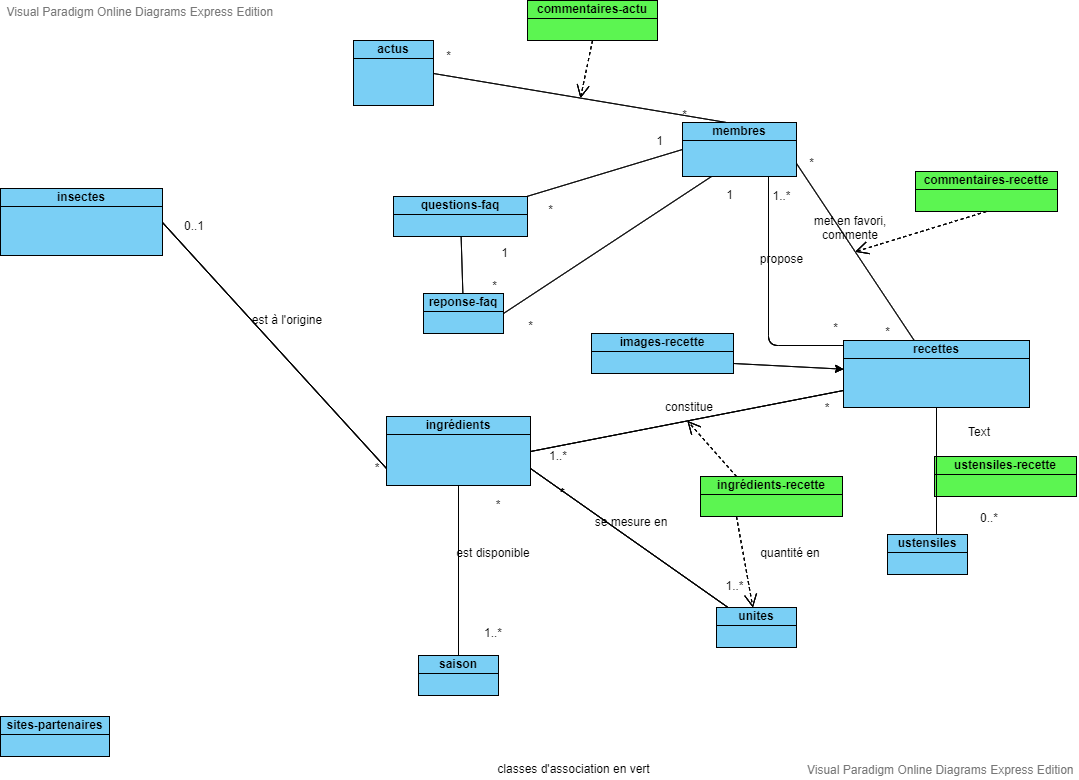

The diagram above was exported from draw.io. Its source (the exported page's mxGraphModel, read from the mxfile embedded in the PNG):
<mxGraphModel version="20190830" sfct="GKzgrOyVuDwb8NHSqd3RtxL1h2iQZaUXJE6AkP0lMBconjFfWTYmC4sIv7e9p5" diagramType="ClassDiagram" vpId="SBxqdnaBI9gO6QDF" gridEnabled="false" gridColor="#e0e0e0" gridSize="10" guidesEnabled="true" pageVisible="true" page="1" pageWidth="1169" pageHeight="827" connectionArrowsEnabled="true" connectionPointsEnabled="true" mathEnabled="false" shadowVisible="false">
  <root>
    <UserObject label="" modelVpId="T.xqdnaBI9gO6QDB" vpId="T.xqdnaBI9gO6QDC" id="0">
      <mxCell />
    </UserObject>
    <UserObject label="" modelVpId="z.xqdnaBI9gO6QDD" vpId="z.xqdnaBI9gO6QDE" id="1">
      <mxCell parent="0" />
    </UserObject>
    <UserObject label="recettes" vpId="V.xqdnaBI9gO6QAn" modelVpId="V.xqdnaBI9gO6QAo" id="2">
      <mxCell style="shape=zPinn;fillColor=#7ACFF5;verticalAlign=top;spacingTop=-6" vertex="1" parent="1">
        <mxGeometry x="924" y="358" width="186" height="67" as="geometry" />
      </mxCell>
    </UserObject>
    <UserObject label="insectes" vpId="V.xqdnaBI9gO6QAr" modelVpId="V.xqdnaBI9gO6QAs" id="3">
      <mxCell style="shape=zPinn;fillColor=#7ACFF5;verticalAlign=top;spacingTop=-6" vertex="1" parent="1">
        <mxGeometry x="81" y="206" width="162" height="67" as="geometry" />
      </mxCell>
    </UserObject>
    <UserObject label="1..*" vpId="V.xqdnaBI9gO6QAt" modelVpId="V.xqdnaBI9gO6QAu" id="4">
      <mxCell style="text;html=1;resizable=1;points=[];align=center;verticalAlign=middle;spacingTop=-4;whiteSpace=wrap;" vertex="1" parent="1">
        <mxGeometry x="595" y="461" width="88" height="27.5" as="geometry" />
      </mxCell>
    </UserObject>
    <UserObject label="" vpId="V.xqdnaBI9gO6QAv" modelVpId="V.xqdnaBI9gO6QAw" id="5">
      <mxCell style="shape=GnnMZ6ij6Ml;exitX=0;exitY=0.75;exitDx=0;exitDy=0;entryX=1;entryY=0.5;entryDx=0;entryDy=0;" edge="1" source="2" target="7" parent="1">
        <mxGeometry relative="1" as="geometry">
          <mxPoint x="768" y="438" as="edgeLabelOffset" />
        </mxGeometry>
        <Array as="absPoints">
          <mxPoint x="924" y="408" />
          <mxPoint x="611" y="469" />
        </Array>
      </mxCell>
    </UserObject>
    <UserObject label="*" vpId="1.xqdnaBI9gO6QAx" modelVpId="1.xqdnaBI9gO6QAy" id="6">
      <mxCell style="text;html=1;resizable=1;points=[];align=center;verticalAlign=middle;spacingTop=-4;whiteSpace=wrap;" vertex="1" parent="1">
        <mxGeometry x="892" y="420" width="32" height="14" as="geometry" />
      </mxCell>
    </UserObject>
    <UserObject label="ingrédients" vpId="1.xqdnaBI9gO6QA1" modelVpId="1.xqdnaBI9gO6QA2" id="7">
      <mxCell style="shape=zPinn;fillColor=#7ACFF5;verticalAlign=top;spacingTop=-6" vertex="1" parent="1">
        <mxGeometry x="467" y="434" width="144" height="69" as="geometry" />
      </mxCell>
    </UserObject>
    <UserObject label="" vpId="1.xqdnaBI9gO6QA3" modelVpId="1.xqdnaBI9gO6QA4" id="8">
      <mxCell style="shape=GnnMZ6ij6Ml;exitX=1;exitY=0.5;exitDx=0;exitDy=0;entryX=0;entryY=0.75;entryDx=0;entryDy=0;" edge="1" source="3" target="7" parent="1">
        <mxGeometry relative="1" as="geometry">
          <mxPoint x="355" y="363" as="edgeLabelOffset" />
        </mxGeometry>
        <Array as="absPoints">
          <mxPoint x="243" y="240" />
          <mxPoint x="467" y="486" />
        </Array>
      </mxCell>
    </UserObject>
    <UserObject label="0..1" vpId="1.xqdnaBI9gO6QA5" modelVpId="1.xqdnaBI9gO6QA6" id="9">
      <mxCell style="text;html=1;resizable=1;points=[];align=center;verticalAlign=middle;spacingTop=-4;whiteSpace=wrap;" vertex="1" parent="1">
        <mxGeometry x="259" y="238" width="32" height="14" as="geometry" />
      </mxCell>
    </UserObject>
    <UserObject label="*" vpId="1.xqdnaBI9gO6QA7" modelVpId="1.xqdnaBI9gO6QA8" id="10">
      <mxCell style="text;html=1;resizable=1;points=[];align=center;verticalAlign=middle;spacingTop=-4;whiteSpace=wrap;" vertex="1" parent="1">
        <mxGeometry x="442" y="480" width="32" height="14" as="geometry" />
      </mxCell>
    </UserObject>
    <UserObject label="constitue" vpId="1.xqdnaBI9gO6QA9" modelVpId="1.xqdnaBI9gO6QA." id="11">
      <mxCell style="text;html=1;resizable=1;points=[];align=center;verticalAlign=middle;spacingTop=-4;whiteSpace=wrap;" vertex="1" parent="1">
        <mxGeometry x="743" y="419" width="54" height="14" as="geometry" />
      </mxCell>
    </UserObject>
    <UserObject label="est à l'origine" vpId="1.xqdnaBI9gO6QA_" modelVpId="1.xqdnaBI9gO6QBA" id="12">
      <mxCell style="text;html=1;resizable=1;points=[];align=center;verticalAlign=middle;spacingTop=-4;whiteSpace=wrap;" vertex="1" parent="1">
        <mxGeometry x="330" y="332" width="76" height="14" as="geometry" />
      </mxCell>
    </UserObject>
    <UserObject label="saison" vpId="1.xqdnaBI9gO6QBD" modelVpId="1.xqdnaBI9gO6QBE" id="13">
      <mxCell style="shape=zPinn;fillColor=#7ACFF5;verticalAlign=top;spacingTop=-6" vertex="1" parent="1">
        <mxGeometry x="499" y="673" width="80" height="40" as="geometry" />
      </mxCell>
    </UserObject>
    <UserObject label="" vpId="1.xqdnaBI9gO6QBF" modelVpId="1.xqdnaBI9gO6QBG" id="14">
      <mxCell style="shape=GnnMZ6ij6Ml;exitX=0.5;exitY=1;exitDx=0;exitDy=0;" edge="1" source="7" target="13" parent="1">
        <mxGeometry relative="1" as="geometry">
          <mxPoint x="539" y="588" as="edgeLabelOffset" />
        </mxGeometry>
        <Array as="absPoints">
          <mxPoint x="539" y="503" />
          <mxPoint x="539" y="673" />
        </Array>
      </mxCell>
    </UserObject>
    <UserObject label="1..*" vpId="1.xqdnaBI9gO6QBH" modelVpId="1.xqdnaBI9gO6QBI" id="15">
      <mxCell style="text;html=1;resizable=1;points=[];align=center;verticalAlign=middle;spacingTop=-4;whiteSpace=wrap;" vertex="1" parent="1">
        <mxGeometry x="558" y="645" width="32" height="14" as="geometry" />
      </mxCell>
    </UserObject>
    <UserObject label="*" vpId="1.xqdnaBI9gO6QBJ" modelVpId="1.xqdnaBI9gO6QBK" id="16">
      <mxCell style="text;html=1;resizable=1;points=[];align=center;verticalAlign=middle;spacingTop=-4;whiteSpace=wrap;" vertex="1" parent="1">
        <mxGeometry x="563" y="517" width="32" height="14" as="geometry" />
      </mxCell>
    </UserObject>
    <UserObject label="est disponible" vpId="1.xqdnaBI9gO6QBL" modelVpId="1.xqdnaBI9gO6QBM" id="17">
      <mxCell style="text;html=1;resizable=1;points=[];align=center;verticalAlign=middle;spacingTop=-4;whiteSpace=wrap;" vertex="1" parent="1">
        <mxGeometry x="533" y="565" width="82" height="14" as="geometry" />
      </mxCell>
    </UserObject>
    <UserObject label="ustensiles" vpId="1.xqdnaBI9gO6QBP" modelVpId="1.xqdnaBI9gO6QBQ" id="18">
      <mxCell style="shape=zPinn;fillColor=#7ACFF5;verticalAlign=top;spacingTop=-6" vertex="1" parent="1">
        <mxGeometry x="968" y="552" width="80" height="40" as="geometry" />
      </mxCell>
    </UserObject>
    <UserObject label="" vpId="1.xqdnaBI9gO6QBR" modelVpId="1.xqdnaBI9gO6QBS" id="19">
      <mxCell style="shape=GnnMZ6ij6Ml;exitX=0.5;exitY=1;exitDx=0;exitDy=0;entryX=0.613;entryY=0;entryDx=0;entryDy=0;entryPerimeter=0;" edge="1" source="2" target="18" parent="1">
        <mxGeometry relative="1" as="geometry">
          <mxPoint x="1017" y="489" as="edgeLabelOffset" />
        </mxGeometry>
        <Array as="absPoints">
          <mxPoint x="1017" y="425" />
          <mxPoint x="1017" y="552" />
        </Array>
      </mxCell>
    </UserObject>
    <UserObject label="0..*" vpId="1.xqdnaBI9gO6QBT" modelVpId="1.xqdnaBI9gO6QBU" id="20">
      <mxCell style="text;html=1;resizable=1;points=[];align=center;verticalAlign=middle;spacingTop=-4;whiteSpace=wrap;" vertex="1" parent="1">
        <mxGeometry x="1054" y="530" width="32" height="14" as="geometry" />
      </mxCell>
    </UserObject>
    <UserObject label="Text" vpId="1.xqdnaBI9gO6QBV" modelVpId="N.xqdnaBI9gO6QBW" id="21">
      <mxCell style="text;html=1;resizable=1;points=[];align=center;verticalAlign=middle;spacingTop=-4;whiteSpace=wrap;" vertex="1" parent="1">
        <mxGeometry x="1044" y="444" width="32" height="14" as="geometry" />
      </mxCell>
    </UserObject>
    <UserObject label="unites" vpId="N.xqdnaBI9gO6QBZ" modelVpId="N.xqdnaBI9gO6QBa" id="22">
      <mxCell style="shape=zPinn;fillColor=#7ACFF5;verticalAlign=top;spacingTop=-6" vertex="1" parent="1">
        <mxGeometry x="797" y="625" width="80" height="40" as="geometry" />
      </mxCell>
    </UserObject>
    <UserObject label="sites-partenaires" vpId="N.xqdnaBI9gO6QBd" modelVpId="N.xqdnaBI9gO6QBe" id="23">
      <mxCell style="shape=zPinn;fillColor=#7ACFF5;verticalAlign=top;spacingTop=-6" vertex="1" parent="1">
        <mxGeometry x="81" y="734" width="109" height="40" as="geometry" />
      </mxCell>
    </UserObject>
    <UserObject label="membres" vpId="N.xqdnaBI9gO6QBh" modelVpId="N.xqdnaBI9gO6QBi" id="24">
      <mxCell style="shape=zPinn;fillColor=#7ACFF5;verticalAlign=top;spacingTop=-6" vertex="1" parent="1">
        <mxGeometry x="763" y="140" width="114" height="54" as="geometry" />
      </mxCell>
    </UserObject>
    <UserObject label="" vpId="N.xqdnaBI9gO6QBj" modelVpId="N.xqdnaBI9gO6QBk" id="25">
      <mxCell style="shape=GnnMZ6ij6Ml;exitX=1;exitY=0.75;exitDx=0;exitDy=0;" edge="1" source="24" target="2" parent="1">
        <mxGeometry relative="1" as="geometry">
          <mxPoint x="936" y="269" as="edgeLabelOffset" />
        </mxGeometry>
        <Array as="absPoints">
          <mxPoint x="877" y="181" />
          <mxPoint x="995" y="358" />
        </Array>
      </mxCell>
    </UserObject>
    <UserObject label="met en favori, commente" vpId="N.xqdnaBI9gO6QBl" modelVpId="N.xqdnaBI9gO6QBm" id="26">
      <mxCell style="text;html=1;resizable=1;points=[];align=center;verticalAlign=middle;spacingTop=-4;whiteSpace=wrap;" vertex="1" parent="1">
        <mxGeometry x="877" y="239.5" width="108" height="14" as="geometry" />
      </mxCell>
    </UserObject>
    <UserObject label="*" vpId="N.xqdnaBI9gO6QBn" modelVpId="N.xqdnaBI9gO6QBo" id="27">
      <mxCell style="text;html=1;resizable=1;points=[];align=center;verticalAlign=middle;spacingTop=-4;whiteSpace=wrap;" vertex="1" parent="1">
        <mxGeometry x="876.5" y="175" width="31" height="14" as="geometry" />
      </mxCell>
    </UserObject>
    <UserObject label="*" vpId="N.xqdnaBI9gO6QBp" modelVpId="N.xqdnaBI9gO6QBq" id="28">
      <mxCell style="text;html=1;resizable=1;points=[];align=center;verticalAlign=middle;spacingTop=-4;whiteSpace=wrap;" vertex="1" parent="1">
        <mxGeometry x="952.5" y="344" width="31" height="14" as="geometry" />
      </mxCell>
    </UserObject>
    <UserObject label="" vpId="N.xqdnaBI9gO6QBr" modelVpId="N.xqdnaBI9gO6QBs" id="29">
      <mxCell style="shape=GnnMZ6ij6Ml;exitX=1;exitY=0.75;exitDx=0;exitDy=0;" edge="1" source="7" target="22" parent="1">
        <mxGeometry relative="1" as="geometry">
          <mxPoint x="710" y="556" as="edgeLabelOffset" />
        </mxGeometry>
        <Array as="absPoints">
          <mxPoint x="611" y="486" />
          <mxPoint x="809" y="625" />
        </Array>
      </mxCell>
    </UserObject>
    <UserObject label="*" vpId="N.xqdnaBI9gO6QBt" modelVpId="N.xqdnaBI9gO6QBu" id="30">
      <mxCell style="text;html=1;resizable=0;points=[];align=center;verticalAlign=middle;" vertex="1" connectable="0" parent="29">
        <mxGeometry x="-0.6737" relative="1" as="geometry">
          <mxPoint y="1" as="offset" />
        </mxGeometry>
      </mxCell>
    </UserObject>
    <UserObject label="se mesure en" vpId="N.xqdnaBI9gO6QBv" modelVpId="N.xqdnaBI9gO6QBw" id="31">
      <mxCell style="text;html=1;resizable=1;points=[];align=center;verticalAlign=middle;spacingTop=-4;whiteSpace=wrap;" vertex="1" parent="1">
        <mxGeometry x="667.5" y="534" width="88" height="14" as="geometry" />
      </mxCell>
    </UserObject>
    <UserObject label="1..*" vpId="N.xqdnaBI9gO6QBx" modelVpId="N.xqdnaBI9gO6QBy" id="32">
      <mxCell style="text;html=1;resizable=1;points=[];align=center;verticalAlign=middle;spacingTop=-4;whiteSpace=wrap;" vertex="1" parent="1">
        <mxGeometry x="800" y="598" width="31" height="14" as="geometry" />
      </mxCell>
    </UserObject>
    <UserObject label="questions-faq" vpId="N.xqdnaBI9gO6QB1" modelVpId="N.xqdnaBI9gO6QB2" id="33">
      <mxCell style="shape=zPinn;fillColor=#7ACFF5;verticalAlign=top;spacingTop=-6" vertex="1" parent="1">
        <mxGeometry x="474" y="214" width="134" height="40" as="geometry" />
      </mxCell>
    </UserObject>
    <UserObject label="" vpId="N.xqdnaBI9gO6QB3" modelVpId="N.xqdnaBI9gO6QB4" id="34">
      <mxCell style="shape=GnnMZ6ij6Ml;exitX=0;exitY=0.5;exitDx=0;exitDy=0;" edge="1" source="24" target="33" parent="1">
        <mxGeometry relative="1" as="geometry">
          <mxPoint x="685" y="190" as="edgeLabelOffset" />
        </mxGeometry>
        <Array as="absPoints">
          <mxPoint x="763" y="167" />
          <mxPoint x="607" y="214" />
        </Array>
      </mxCell>
    </UserObject>
    <UserObject label="*" vpId="N.xqdnaBI9gO6QB5" modelVpId="N.xqdnaBI9gO6QB6" id="35">
      <mxCell style="text;html=1;resizable=1;points=[];align=center;verticalAlign=middle;spacingTop=-4;whiteSpace=wrap;" vertex="1" parent="1">
        <mxGeometry x="616" y="222" width="31" height="14" as="geometry" />
      </mxCell>
    </UserObject>
    <UserObject label="1" vpId="N.xqdnaBI9gO6QB7" modelVpId="N.xqdnaBI9gO6QB8" id="36">
      <mxCell style="text;html=1;resizable=1;points=[];align=center;verticalAlign=middle;spacingTop=-4;whiteSpace=wrap;" vertex="1" parent="1">
        <mxGeometry x="724.5" y="153" width="31" height="14" as="geometry" />
      </mxCell>
    </UserObject>
    <UserObject label="reponse-faq" vpId="N.xqdnaBI9gO6QB_" modelVpId="N.xqdnaBI9gO6QCA" id="37">
      <mxCell style="shape=zPinn;fillColor=#7ACFF5;verticalAlign=top;spacingTop=-6" vertex="1" parent="1">
        <mxGeometry x="504" y="311" width="80" height="40" as="geometry" />
      </mxCell>
    </UserObject>
    <UserObject label="" vpId="N.xqdnaBI9gO6QCB" modelVpId="N.xqdnaBI9gO6QCC" id="38">
      <mxCell style="shape=GnnMZ6ij6Ml;edgeStyle=none;" edge="1" source="33" target="37" parent="1">
        <mxGeometry width="100" relative="1" as="geometry">
          <mxPoint as="sourcePoint" />
          <mxPoint x="541" y="278" as="targetPoint" />
          <mxPoint x="543" y="283" as="edgeLabelOffset" />
        </mxGeometry>
        <Array as="absPoints">
          <mxPoint x="542" y="254" />
          <mxPoint x="543" y="311" />
        </Array>
      </mxCell>
    </UserObject>
    <UserObject label="1" vpId="t.xqdnaBI9gO6QCD" modelVpId="t.xqdnaBI9gO6QCE" id="39">
      <mxCell style="text;html=1;resizable=1;points=[];align=center;verticalAlign=middle;spacingTop=-4;whiteSpace=wrap;" vertex="1" parent="1">
        <mxGeometry x="570" y="265" width="31" height="14" as="geometry" />
      </mxCell>
    </UserObject>
    <UserObject label="*" vpId="t.xqdnaBI9gO6QCF" modelVpId="t.xqdnaBI9gO6QCG" id="40">
      <mxCell style="text;html=1;resizable=1;points=[];align=center;verticalAlign=middle;spacingTop=-4;whiteSpace=wrap;" vertex="1" parent="1">
        <mxGeometry x="560" y="298" width="31" height="14" as="geometry" />
      </mxCell>
    </UserObject>
    <UserObject label="" vpId="t.xqdnaBI9gO6QCH" modelVpId="t.xqdnaBI9gO6QCI" id="41">
      <mxCell style="shape=GnnMZ6ij6Ml;exitX=0.25;exitY=1;exitDx=0;exitDy=0;entryX=1;entryY=0.5;entryDx=0;entryDy=0;" edge="1" source="24" target="37" parent="1">
        <mxGeometry relative="1" as="geometry">
          <mxPoint x="688" y="263" as="edgeLabelOffset" />
        </mxGeometry>
        <Array as="absPoints">
          <mxPoint x="792" y="194" />
          <mxPoint x="584" y="331" />
        </Array>
      </mxCell>
    </UserObject>
    <UserObject label="1" vpId="t.xqdnaBI9gO6QCJ" modelVpId="t.xqdnaBI9gO6QCK" id="42">
      <mxCell style="text;html=1;resizable=1;points=[];align=center;verticalAlign=middle;spacingTop=-4;whiteSpace=wrap;" vertex="1" parent="1">
        <mxGeometry x="795" y="207" width="31" height="14" as="geometry" />
      </mxCell>
    </UserObject>
    <UserObject label="*" vpId="t.xqdnaBI9gO6QCL" modelVpId="t.xqdnaBI9gO6QCM" id="43">
      <mxCell style="text;html=1;resizable=1;points=[];align=center;verticalAlign=middle;spacingTop=-4;whiteSpace=wrap;" vertex="1" parent="1">
        <mxGeometry x="596" y="338" width="31" height="14" as="geometry" />
      </mxCell>
    </UserObject>
    <UserObject label="actus" vpId="t.xqdnaBI9gO6QCP" modelVpId="t.xqdnaBI9gO6QCQ" id="44">
      <mxCell style="shape=zPinn;fillColor=#7ACFF5;verticalAlign=top;spacingTop=-6" vertex="1" parent="1">
        <mxGeometry x="434" y="58" width="80" height="65" as="geometry" />
      </mxCell>
    </UserObject>
    <UserObject label="*" vpId="t.xqdnaBI9gO6QCR" modelVpId="t.xqdnaBI9gO6QCS" id="45">
      <mxCell style="text;html=1;resizable=1;points=[];align=center;verticalAlign=middle;spacingTop=-4;whiteSpace=wrap;" vertex="1" parent="1">
        <mxGeometry x="750" y="127" width="31" height="14" as="geometry" />
      </mxCell>
    </UserObject>
    <UserObject label="*" vpId="t.xqdnaBI9gO6QCT" modelVpId="t.xqdnaBI9gO6QCU" id="46">
      <mxCell style="text;html=1;resizable=1;points=[];align=center;verticalAlign=middle;spacingTop=-4;whiteSpace=wrap;" vertex="1" parent="1">
        <mxGeometry x="514" y="68" width="31" height="14" as="geometry" />
      </mxCell>
    </UserObject>
    <UserObject label="" vpId="t.xqdnaBI9gO6QCV" modelVpId="t.xqdnaBI9gO6QCW" id="47">
      <mxCell style="shape=GnnMZ6ij6Ml;exitX=0.75;exitY=1;exitDx=0;exitDy=0;entryX=0;entryY=0.075;entryDx=0;entryDy=0;entryPerimeter=0;edgeStyle=orthogonalEdgeStyle;" edge="1" source="24" target="2" parent="1">
        <mxGeometry relative="1" as="geometry">
          <mxPoint x="849" y="316" as="edgeLabelOffset" />
        </mxGeometry>
        <Array as="absPoints">
          <mxPoint x="849" y="194" />
          <mxPoint x="849" y="363" />
          <mxPoint x="924" y="363" />
        </Array>
      </mxCell>
    </UserObject>
    <UserObject label="propose" vpId="t.xqdnaBI9gO6QCX" modelVpId="t.xqdnaBI9gO6QCY" id="48">
      <mxCell style="text;html=1;resizable=1;points=[];align=center;verticalAlign=middle;spacingTop=-4;whiteSpace=wrap;" vertex="1" parent="1">
        <mxGeometry x="835" y="271" width="55" height="14" as="geometry" />
      </mxCell>
    </UserObject>
    <UserObject label="1..*" vpId="t.xqdnaBI9gO6QCZ" modelVpId="t.xqdnaBI9gO6QCa" id="49">
      <mxCell style="text;html=1;resizable=1;points=[];align=center;verticalAlign=middle;spacingTop=-4;whiteSpace=wrap;" vertex="1" parent="1">
        <mxGeometry x="847" y="207.5" width="31" height="14" as="geometry" />
      </mxCell>
    </UserObject>
    <UserObject label="*" vpId="t.xqdnaBI9gO6QCb" modelVpId="t.xqdnaBI9gO6QCc" id="50">
      <mxCell style="text;html=1;resizable=1;points=[];align=center;verticalAlign=middle;spacingTop=-4;whiteSpace=wrap;" vertex="1" parent="1">
        <mxGeometry x="901" y="340" width="31" height="14" as="geometry" />
      </mxCell>
    </UserObject>
    <UserObject label="" vpId="t.xqdnaBI9gO6QCd" modelVpId="t.xqdnaBI9gO6QCe" id="51">
      <mxCell style="shape=GnnMZ6ij6Ml;exitX=1;exitY=0.5;exitDx=0;exitDy=0;entryX=0.386;entryY=0;entryDx=0;entryDy=0;entryPerimeter=0;" edge="1" source="44" target="24" parent="1">
        <mxGeometry relative="1" as="geometry">
          <mxPoint x="661" y="116" as="edgeLabelOffset" />
        </mxGeometry>
        <Array as="absPoints">
          <mxPoint x="514" y="91" />
          <mxPoint x="807" y="140" />
        </Array>
      </mxCell>
    </UserObject>
    <UserObject label="commentaires-actu" vpId="t.xqdnaBI9gO6QCh" modelVpId="t.xqdnaBI9gO6QCi" id="52">
      <mxCell style="shape=zPinn;fillColor=#5CF551;verticalAlign=top;spacingTop=-6" vertex="1" parent="1">
        <mxGeometry x="608" y="18" width="130" height="40" as="geometry" />
      </mxCell>
    </UserObject>
    <UserObject label="" vpId="t.xqdnaBI9gO6QCj" modelVpId="t.xqdnaBI9gO6QCk" id="53">
      <mxCell style="shape=gUBUlaUlZY;exitX=0.5;exitY=1;exitDx=0;exitDy=0;" edge="1" source="52" target="51" parent="1">
        <mxGeometry relative="1" as="geometry">
          <mxPoint x="667" y="86" as="edgeLabelOffset" />
        </mxGeometry>
        <Array as="absPoints">
          <mxPoint x="673" y="58" />
          <mxPoint x="661" y="116" />
        </Array>
      </mxCell>
    </UserObject>
    <UserObject label="commentaires-recette" vpId="t.xqdnaBI9gO6QCn" modelVpId="t.xqdnaBI9gO6QCo" id="54">
      <mxCell style="shape=zPinn;fillColor=#5CF551;verticalAlign=top;spacingTop=-6" vertex="1" parent="1">
        <mxGeometry x="996" y="189" width="142" height="40" as="geometry" />
      </mxCell>
    </UserObject>
    <UserObject label="" vpId="t.xqdnaBI9gO6QCp" modelVpId="t.xqdnaBI9gO6QCq" id="55">
      <mxCell style="shape=gUBUlaUlZY;exitX=0.5;exitY=1;exitDx=0;exitDy=0;" edge="1" source="54" target="25" parent="1">
        <mxGeometry relative="1" as="geometry">
          <mxPoint x="1001" y="249" as="edgeLabelOffset" />
        </mxGeometry>
        <Array as="absPoints">
          <mxPoint x="1067" y="229" />
          <mxPoint x="936" y="269" />
        </Array>
      </mxCell>
    </UserObject>
    <UserObject label="ingrédients-recette" vpId="t.xqdnaBI9gO6QCt" modelVpId="t.xqdnaBI9gO6QCu" id="56">
      <mxCell style="shape=zPinn;fillColor=#5CF551;verticalAlign=top;spacingTop=-6" vertex="1" parent="1">
        <mxGeometry x="781" y="494" width="142" height="40" as="geometry" />
      </mxCell>
    </UserObject>
    <UserObject label="" vpId="d.xqdnaBI9gO6QCv" modelVpId="d.xqdnaBI9gO6QCw" id="57">
      <mxCell style="shape=gUBUlaUlZY;exitX=0.25;exitY=0;exitDx=0;exitDy=0;" edge="1" source="56" target="5" parent="1">
        <mxGeometry relative="1" as="geometry">
          <mxPoint x="793" y="466" as="edgeLabelOffset" />
          <mxPoint x="868.5" y="426" as="sourcePoint" />
          <mxPoint x="856.4591162818997" y="483.5767805386113" as="targetPoint" />
        </mxGeometry>
        <Array as="absPoints">
          <mxPoint x="817" y="494" />
          <mxPoint x="768" y="438" />
        </Array>
      </mxCell>
    </UserObject>
    <UserObject label="classes d'association en vert" vpId="d.xqdnaBI9gO6QCx" modelVpId="d.xqdnaBI9gO6QCy" id="58">
      <mxCell style="text;html=1;resizable=1;points=[];align=center;verticalAlign=middle;spacingTop=-4;whiteSpace=wrap;" vertex="1" parent="1">
        <mxGeometry x="543" y="781" width="223" height="14" as="geometry" />
      </mxCell>
    </UserObject>
    <UserObject label="" vpId="d.xqdnaBI9gO6QCz" modelVpId="d.xqdnaBI9gO6QC0" id="59">
      <mxCell style="shape=gUBUlaUlZY;exitX=0.25;exitY=1;exitDx=0;exitDy=0;" edge="1" source="56" target="22" parent="1">
        <mxGeometry relative="1" as="geometry">
          <mxPoint x="825" y="579" as="edgeLabelOffset" />
        </mxGeometry>
        <Array as="absPoints">
          <mxPoint x="817" y="534" />
          <mxPoint x="833" y="625" />
        </Array>
      </mxCell>
    </UserObject>
    <UserObject label="quantité en" vpId="d.xqdnaBI9gO6QC1" modelVpId="d.xqdnaBI9gO6QC2" id="60">
      <mxCell style="text;html=1;resizable=1;points=[];align=center;verticalAlign=middle;spacingTop=-4;whiteSpace=wrap;" vertex="1" parent="1">
        <mxGeometry x="836" y="562" width="70" height="19" as="geometry" />
      </mxCell>
    </UserObject>
    <UserObject label="ustensiles-recette" vpId="d.xqdnaBI9gO6QC5" modelVpId="d.xqdnaBI9gO6QC6" id="61">
      <mxCell style="shape=zPinn;fillColor=#5CF551;verticalAlign=top;spacingTop=-6" vertex="1" parent="1">
        <mxGeometry x="1015" y="474" width="142" height="40" as="geometry" />
      </mxCell>
    </UserObject>
    <UserObject label="images-recette" vpId="d.xqdnaBI9gO6QC9" modelVpId="d.xqdnaBI9gO6QC." id="62">
      <mxCell style="shape=zPinn;fillColor=#7ACFF5;verticalAlign=top;spacingTop=-6" vertex="1" parent="1">
        <mxGeometry x="672" y="351" width="142" height="40" as="geometry" />
      </mxCell>
    </UserObject>
    <UserObject label="" vpId="d.xqdnaBI9gO6QC_" modelVpId="d.xqdnaBI9gO6QDA" id="63">
      <mxCell style="exitX=1;exitY=0.75;exitDx=0;exitDy=0;" edge="1" source="62" target="2" parent="1">
        <mxGeometry relative="1" as="geometry">
          <mxPoint x="869" y="384" as="edgeLabelOffset" />
        </mxGeometry>
        <Array as="absPoints">
          <mxPoint x="814" y="381" />
          <mxPoint x="924" y="387" />
        </Array>
      </mxCell>
    </UserObject>
  </root>
  <LibraryIds>
    <Item id="38e860ca-59d0-4e55-b040-3df56a5555a0" />
  </LibraryIds>
</mxGraphModel>